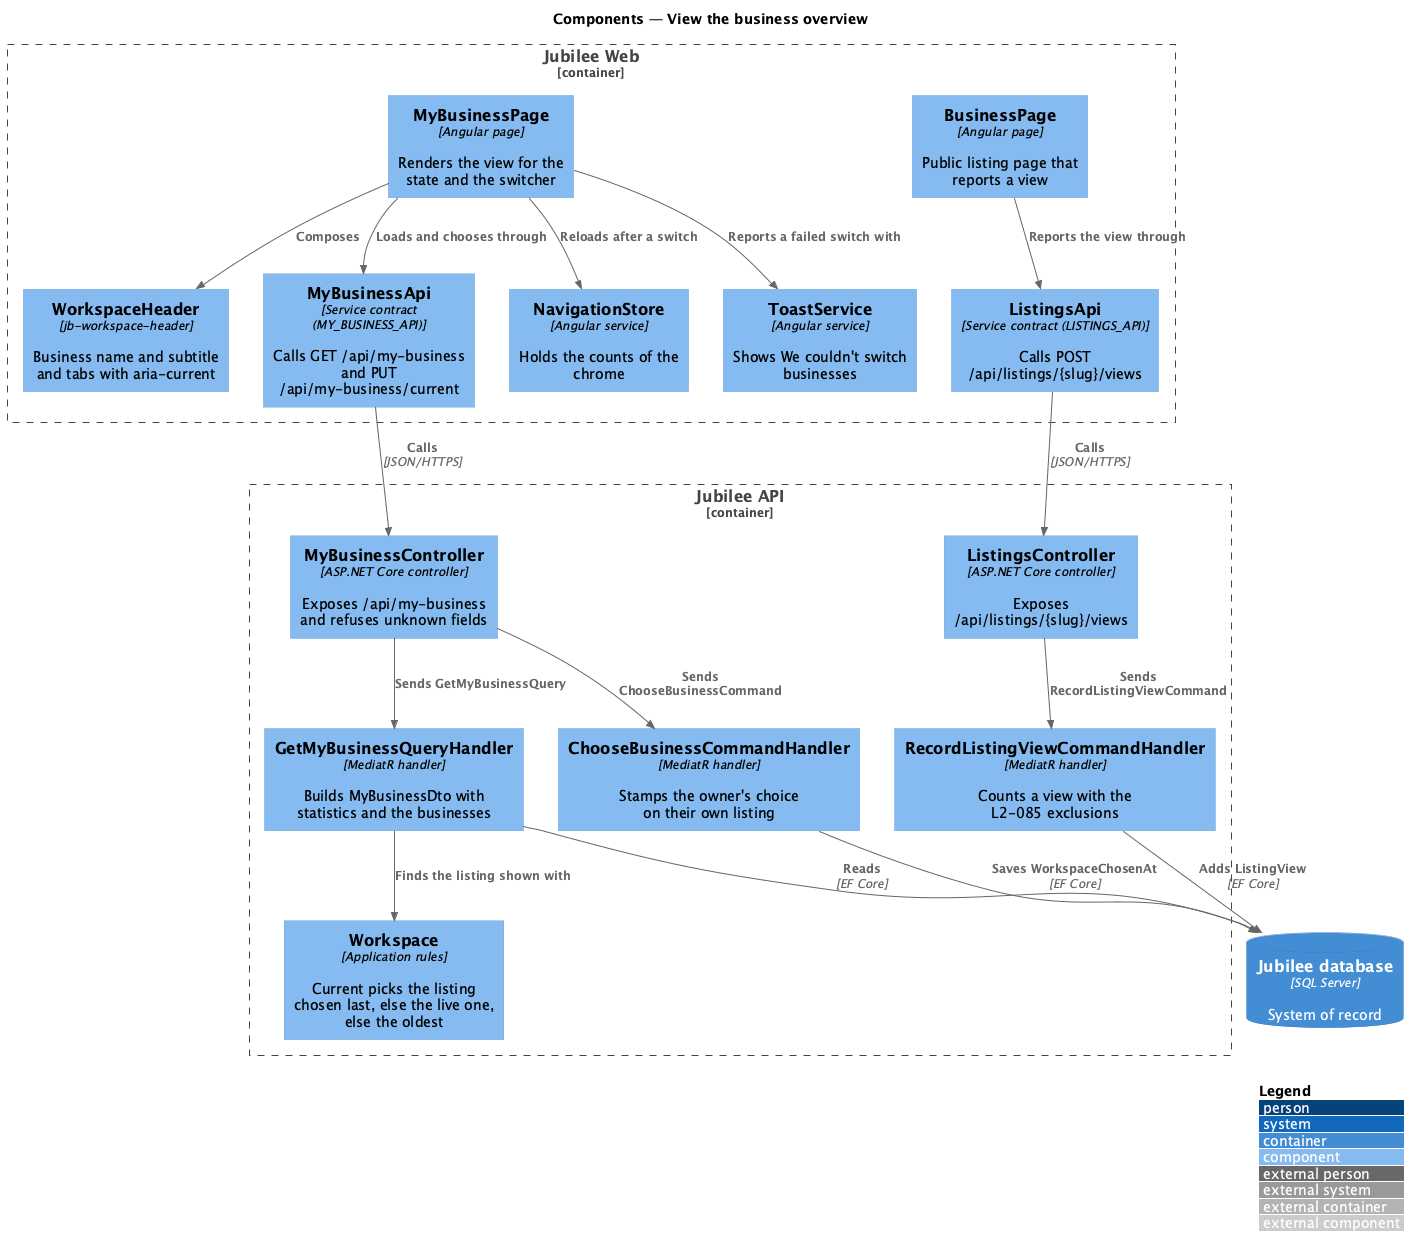

The diagram above was rendered by PlantUML. Its source (embedded in the PNG):
@startuml
!include <C4/C4_Component>
LAYOUT_WITH_LEGEND()
title Components — View the business overview

Container_Boundary(web, "Jubilee Web") {
  Component(page, "MyBusinessPage", "Angular page", "Renders the view for the state and the switcher")
  Component(header, "WorkspaceHeader", "jb-workspace-header", "Business name and subtitle and tabs with aria-current")
  Component(client, "MyBusinessApi", "Service contract (MY_BUSINESS_API)", "Calls GET /api/my-business and PUT /api/my-business/current")
  Component(nav, "NavigationStore", "Angular service", "Holds the counts of the chrome")
  Component(toast, "ToastService", "Angular service", "Shows We couldn't switch businesses")
  Component(public, "BusinessPage", "Angular page", "Public listing page that reports a view")
  Component(listings, "ListingsApi", "Service contract (LISTINGS_API)", "Calls POST /api/listings/{slug}/views")
}
Container_Boundary(api, "Jubilee API") {
  Component(ctrl, "MyBusinessController", "ASP.NET Core controller", "Exposes /api/my-business and refuses unknown fields")
  Component(query, "GetMyBusinessQueryHandler", "MediatR handler", "Builds MyBusinessDto with statistics and the businesses")
  Component(choose, "ChooseBusinessCommandHandler", "MediatR handler", "Stamps the owner's choice on their own listing")
  Component(rules, "Workspace", "Application rules", "Current picks the listing chosen last, else the live one, else the oldest")
  Component(lctrl, "ListingsController", "ASP.NET Core controller", "Exposes /api/listings/{slug}/views")
  Component(rec, "RecordListingViewCommandHandler", "MediatR handler", "Counts a view with the L2-085 exclusions")
}
ContainerDb(db, "Jubilee database", "SQL Server", "System of record")

Rel(page, header, "Composes")
Rel(page, client, "Loads and chooses through")
Rel(page, nav, "Reloads after a switch")
Rel(page, toast, "Reports a failed switch with")
Rel(client, ctrl, "Calls", "JSON/HTTPS")
Rel(ctrl, query, "Sends GetMyBusinessQuery")
Rel(ctrl, choose, "Sends ChooseBusinessCommand")
Rel(query, rules, "Finds the listing shown with")
Rel(query, db, "Reads", "EF Core")
Rel(choose, db, "Saves WorkspaceChosenAt", "EF Core")
Rel(public, listings, "Reports the view through")
Rel(listings, lctrl, "Calls", "JSON/HTTPS")
Rel(lctrl, rec, "Sends RecordListingViewCommand")
Rel(rec, db, "Adds ListingView", "EF Core")
@enduml